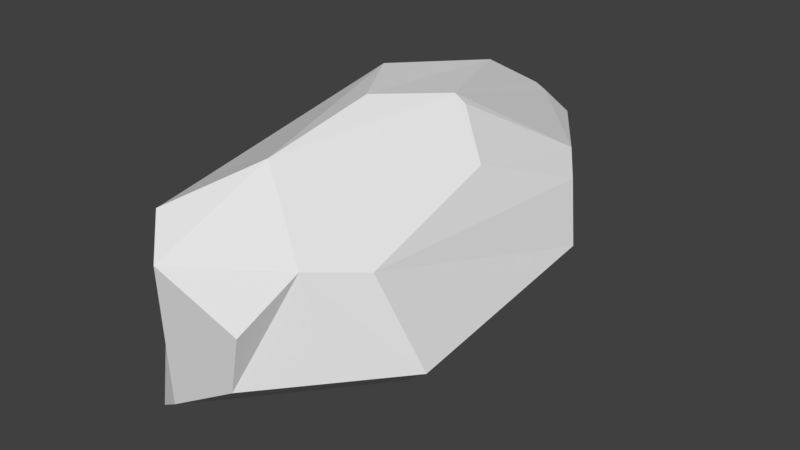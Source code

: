 # Source: LowPolyRock_Special.blend  (saved by Blender 2.78.0; exported with 4.5.12 LTS)
import bpy
from mathutils import Matrix  # noqa: F401  (used for matrix-valued properties, if any)

bpy.ops.wm.read_factory_settings(use_empty=True)
scene = bpy.context.scene
scene.name = 'Scene'

# ---- collections
col_collection_1 = bpy.data.collections.new('Collection 1'); scene.collection.children.link(col_collection_1)

# ---- materials (node trees are filled in below, after node groups)
mat_material = bpy.data.materials.new('Material')
mat_material.alpha_threshold = 0.0
mat_material.use_transparent_shadow = False
mat_material.roughness = 0.5
mat_material.line_color = (0.0, 0.0, 0.0, 1.0)

# ---- material node trees

# ---- world
world_world = bpy.data.worlds.new('World'); scene.world = world_world
world_world.color = (0.05088, 0.05088, 0.05088)
world_world.use_sun_shadow = False
world_world.sun_shadow_jitter_overblur = 0.0
world_world.cycles.sampling_method = 'MANUAL'

# ---- meshes
me_cube = bpy.data.meshes.new('Cube')
me_cube.from_pydata([(7.451e-08, 0.1723, -0.8346), (0.1982, -0.1076, 0.7763), (-0.1375, 0.1698, -0.823), (-0.1678, 0.2089, -0.8099), (0.2455, 0.1304, 0.7781), (0.3008, 0.296, 0.6027), (-0.0307, 0.5508, 0.4594), (-0.006093, 0.6529, 0.1006), (-0.1674, 0.2193, -0.8071), (-0.05333, 0.3355, -0.7867), (-0.1733, 0.2143, -0.8068), (-0.2472, 0.6223, -0.173), (-0.4936, 0.1851, -0.4951), (-0.4137, 0.4957, -0.1493), (-0.3183, -0.4516, 0.7089), (-0.5357, -0.3138, -0.2603), (-0.5104, -0.4044, -0.04253), (-0.5851, -0.0009659, -0.3365), (-0.5639, 0.2744, 0.3278), (-0.4773, -0.1383, 0.5163), (-0.157, -0.3319, 0.7615), (-0.2057, 0.2303, 0.753), (-0.3426, 0.3589, 0.6532), (-0.3175, -0.4497, 0.7108), (-0.5207, 0.1106, 0.5325), (-0.5469, 0.2378, 0.536), (9.956e-08, 0.3204, -0.7956), (0.1913, 0.6221, -0.1082), (-0.01911, 0.3368, -0.7896), (-0.04676, 0.5585, -0.517), (-0.0372, 0.3564, -0.7783), (0.1189, 0.239, -0.8062), (0.4392, 0.3026, -0.4577), (0.2407, 0.5905, -0.1096), (7.067e-08, 0.1506, -0.8365), (-0.09407, 0.09234, -0.8333), (0.05089, 0.1714, -0.8303), (0.1101, 0.191, -0.8198), (0.579, -0.1615, 0.3698), (0.4701, -0.0944, -0.4586), (-0.2505, -0.3536, -0.5119), (-0.1838, -0.2635, -0.6098), (0.1597, -0.3763, -0.3822), (-0.2714, -0.5227, 0.5648), (-0.3261, -0.5906, 0.2032), (0.42, -0.3157, 0.2961), (0.03916, -0.5203, -0.2294), (-0.05596, -0.5516, -0.2131), (0.4436, 0.2541, 0.449), (0.5384, 0.2387, -0.3569), (0.429, 0.4337, -0.004217), (0.5981, -0.02694, -0.3156), (0.5882, -0.1585, 0.3671)], [], [(21, 22, 25, 24, 23, 20), (34, 35, 2, 0), (22, 21, 4, 5, 6), (29, 30, 9, 8, 10, 12, 13, 11), (17, 18, 13, 12), (3, 10, 8), (28, 9, 30), (23, 24, 19, 14), (22, 6, 7, 11, 13, 18, 25), (16, 19, 24, 25, 18, 17, 15), (4, 21, 20, 1), (45, 38, 1, 20, 23, 14, 43), (50, 48, 52, 51, 49), (34, 0, 36), (29, 11, 7, 27), (50, 49, 32, 33), (33, 32, 31, 26, 28, 30, 29, 27), (48, 50, 33, 27, 7, 6, 5), (0, 2, 3, 8, 9, 28, 26), (0, 26, 31, 37, 36), (47, 40, 41, 42, 46), (36, 37, 39, 42, 41, 35, 34), (17, 12, 10, 3, 2, 35, 41, 40, 15), (44, 16, 15, 40, 47), (19, 16, 44, 43, 14), (43, 44, 47, 46, 45), (46, 42, 39, 51, 52, 38, 45), (32, 49, 51, 39, 37, 31), (38, 52, 48, 5, 4, 1)])
me_cube.materials.append(mat_material)
me_cube.use_remesh_preserve_volume = False
me_cube.use_remesh_preserve_attributes = False
me_cube.use_mirror_vertex_groups = False
me_cube.update()

# ---- objects
ob_cube = bpy.data.objects.new('Cube', me_cube)

# ---- transforms, parenting, visibility, modifiers, constraints
ob_cube.location = (0.0, 0.0, 0.0)
ob_cube.rotation_euler = (1.571, 2.22e-16, 2.22e-16)
ob_cube.scale = (1.055, 1.055, 1.467)
ob_cube.lock_rotations_4d = False
ob_cube.empty_display_type = 'ARROWS'
ob_cube.lineart.crease_threshold = 0.0

# ---- collection membership
col_collection_1.objects.link(ob_cube)

# ---- scene / render settings (as saved in the file)
scene.frame_start = 1; scene.frame_end = 250; scene.frame_set(1)
scene.render.engine = 'BLENDER_EEVEE_NEXT'
scene.render.resolution_percentage = 50
scene.render.dither_intensity = 0.0
scene.cycles.use_denoising = False
scene.cycles.samples = 128
scene.cycles.sampling_pattern = 'TABULATED_SOBOL'
scene.cycles.light_sampling_threshold = 0.0
scene.cycles.use_adaptive_sampling = False
scene.cycles.use_light_tree = False
scene.cycles.blur_glossy = 0.0
scene.cycles.sample_clamp_indirect = 0.0
scene.view_settings.view_transform = 'Standard'
bpy.context.view_layer.update()

# ---- added for rendering (the .blend has no active camera and no usable light): camera, sun
cam_auto = bpy.data.cameras.new('AutoCamera')
cam_auto.lens = 50.0
cam_auto.sensor_width = 36.0
cam_auto.clip_end = 1000.0
ob_auto_camera = bpy.data.objects.new('AutoCamera', cam_auto)
scene.collection.objects.link(ob_auto_camera)
ob_auto_camera.location = (2.7649, -3.26686, 2.23928)
ob_auto_camera.rotation_euler = (1.09748, -7.21219e-08, 0.694738)
scene.camera = ob_auto_camera
light_auto_sun = bpy.data.lights.new('AutoSun', 'SUN')
light_auto_sun.energy = 3.0
light_auto_sun.angle = 0.0523599
ob_auto_sun = bpy.data.objects.new('AutoSun', light_auto_sun)
scene.collection.objects.link(ob_auto_sun)
ob_auto_sun.rotation_euler = (0.872665, 0.174533, 0.523599)
bpy.context.view_layer.update()
